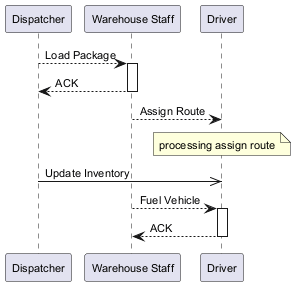

The diagram above was rendered by PlantUML. Its source (embedded in the PNG):
@startuml
skinparam backgroundColor #FFFFFF
skinparam classBackgroundColor #F3E5F5
skinparam classBorderColor #6A1B9A
skinparam defaultFontSize 11
participant "Dispatcher" as D
participant "Warehouse Staff" as WS
participant "Driver" as D2
D --> WS : Load Package
activate WS
WS --> D : ACK
deactivate WS
WS --> D2 : Assign Route
note over D2 : processing assign route
D ->> D2 : Update Inventory
WS --> D2 : Fuel Vehicle
activate D2
D2 --> WS : ACK
deactivate D2
@enduml